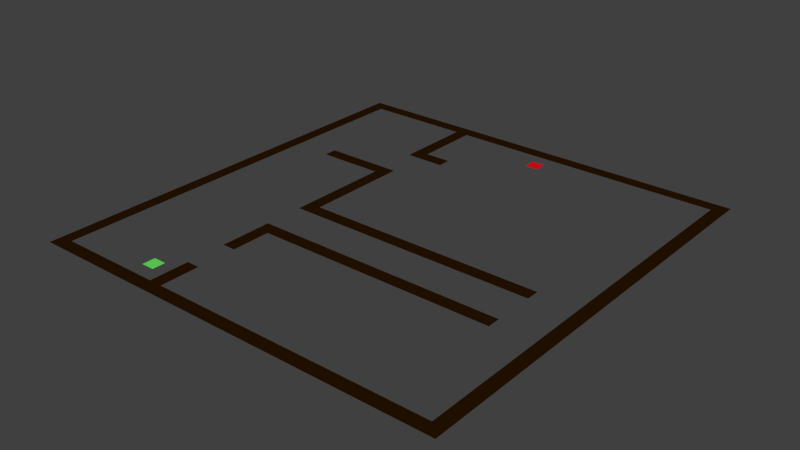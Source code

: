 # Source: map1.blend  (saved by Blender 2.71.0; exported with 4.5.12 LTS)
import bpy
from mathutils import Matrix  # noqa: F401  (used for matrix-valued properties, if any)

bpy.ops.wm.read_factory_settings(use_empty=True)
scene = bpy.context.scene
scene.name = 'Scene'

# ---- collections
col_collection_1 = bpy.data.collections.new('Collection 1'); scene.collection.children.link(col_collection_1)

# ---- materials (node trees are filled in below, after node groups)
mat_player2 = bpy.data.materials.new('player2')
mat_player2.alpha_threshold = 0.0
mat_player2.use_transparent_shadow = False
mat_player2.diffuse_color = (0.8, 0.004799, 0.01085, 1.0)
mat_player2.roughness = 0.5
mat_player2.line_color = (0.0, 0.0, 0.0, 1.0)
mat_player1 = bpy.data.materials.new('player1')
mat_player1.alpha_threshold = 0.0
mat_player1.use_transparent_shadow = False
mat_player1.diffuse_color = (0.1413, 0.7991, 0.1144, 1.0)
mat_player1.roughness = 0.5
mat_player1.line_color = (0.0, 0.0, 0.0, 1.0)
mat_wall = bpy.data.materials.new('wall')
mat_wall.alpha_threshold = 0.0
mat_wall.use_transparent_shadow = False
mat_wall.diffuse_color = (0.02038, 0.007308, 0.0, 1.0)
mat_wall.roughness = 0.5
mat_wall.line_color = (0.0, 0.0, 0.0, 1.0)

# ---- material node trees

# ---- world
world_world = bpy.data.worlds.new('World'); scene.world = world_world
world_world.color = (0.05088, 0.05088, 0.05088)
world_world.use_sun_shadow = False
world_world.sun_shadow_jitter_overblur = 0.0
world_world.cycles.sampling_method = 'MANUAL'
world_world.cycles.sample_map_resolution = 256

# ---- meshes
me_player2 = bpy.data.meshes.new('player2')
me_player2.from_pydata([(0.625, 0.625, 0.0), (0.625, -0.625, 0.0), (-0.625, 0.625, 0.0), (-0.625, -0.625, 0.0)], [], [(0, 1, 3, 2)])
me_player2.materials.append(mat_player2)
me_player2.use_remesh_preserve_volume = False
me_player2.use_remesh_preserve_attributes = False
me_player2.use_mirror_vertex_groups = False
me_player2.update()
me_player1 = bpy.data.meshes.new('player1')
me_player1.from_pydata([(0.625, -0.625, 0.0), (0.625, 0.625, 0.0), (-0.625, -0.625, 0.0), (-0.625, 0.625, 0.0)], [], [(0, 1, 3, 2)])
me_player1.materials.append(mat_player1)
me_player1.use_remesh_preserve_volume = False
me_player1.use_remesh_preserve_attributes = False
me_player1.use_mirror_vertex_groups = False
me_player1.update()
me_wall = bpy.data.meshes.new('wall')
me_wall.from_pydata([(-7.258, -7.559, 0.0), (-3.258, -7.559, 0.0), (-5.758, 3.441, 0.0), (-2.758, 3.441, 0.0), (-2.758, -8.059, 0.0), (-7.758, -8.059, 0.0), (-7.758, 8.441, 0.0), (8.242, 8.441, 0.0), (-1.758, 4.941, 0.0), (-3.258, 4.941, 0.0), (-3.258, 7.941, 0.0), (-7.258, 7.941, 0.0), (-2.758, 7.941, 0.0), (8.242, -8.059, 0.0), (7.742, 7.941, 0.0), (7.742, -7.559, 0.0), (-2.758, -8.059, 0.0), (-2.758, -7.559, 0.0), (-2.758, 5.441, 0.0), (-1.758, 5.441, 0.0), (-3.258, 2.941, 0.0), (-5.758, 2.941, 0.0), (6.242, -1.059, 0.0), (-3.258, -1.059, 0.0), (-3.258, -2.559, 0.0), (6.242, -2.559, 0.0), (6.242, -3.059, 0.0), (-2.758, -3.059, 0.0), (6.242, -0.5589, 0.0), (-2.758, -0.5589, 0.0), (-3.258, -4.559, 0.0), (-3.258, -6.059, 0.0), (-2.758, -4.559, 0.0), (-2.758, -6.059, 0.0)], [], [(0, 1, 31, 33, 4, 5, 6, 7, 13, 16, 17, 15, 14, 12, 18, 19, 8, 9, 10, 11), (27, 32, 30, 24, 25, 26), (2, 3, 29, 28, 22, 23, 20, 21)])
me_wall.materials.append(mat_wall)
me_wall.use_remesh_preserve_volume = False
me_wall.use_remesh_preserve_attributes = False
me_wall.use_mirror_vertex_groups = False
me_wall.update()

# ---- objects
ob_player2 = bpy.data.objects.new('player2', me_player2)
ob_player1 = bpy.data.objects.new('player1', me_player1)
ob_wall = bpy.data.objects.new('wall', me_wall)

# ---- transforms, parenting, visibility, modifiers, constraints
ob_player2.location = (4.25, 8.75, 0.0)
ob_player2.scale = (0.4, 0.4, 0.4)
ob_player2.lineart.crease_threshold = 0.0
ob_player1.location = (-0.75, -5.25, 0.0)
ob_player1.scale = (0.4, 0.4, 0.4)
ob_player1.lineart.crease_threshold = 0.0
ob_wall.location = (3.258, 1.559, 0.0)
ob_wall.lineart.crease_threshold = 0.0

# ---- collection membership
col_collection_1.objects.link(ob_player2)
col_collection_1.objects.link(ob_player1)
col_collection_1.objects.link(ob_wall)

# ---- scene / render settings (as saved in the file)
scene.frame_start = 1; scene.frame_end = 250; scene.frame_set(1)
scene.render.engine = 'BLENDER_EEVEE_NEXT'
scene.render.resolution_percentage = 50
scene.render.dither_intensity = 0.0
scene.cycles.use_denoising = False
scene.cycles.samples = 10
scene.cycles.sampling_pattern = 'TABULATED_SOBOL'
scene.cycles.light_sampling_threshold = 0.0
scene.cycles.use_adaptive_sampling = False
scene.cycles.use_light_tree = False
scene.cycles.blur_glossy = 0.0
scene.cycles.volume_bounces = 1
scene.cycles.pixel_filter_type = 'GAUSSIAN'
scene.cycles.sample_clamp_indirect = 0.0
scene.view_settings.view_transform = 'Standard'
bpy.context.view_layer.update()

# ---- added for rendering (the .blend has no active camera and no usable light): camera, sun
cam_auto = bpy.data.cameras.new('AutoCamera')
cam_auto.lens = 50.0
cam_auto.sensor_width = 36.0
cam_auto.clip_end = 1000.0
ob_auto_camera = bpy.data.objects.new('AutoCamera', cam_auto)
scene.collection.objects.link(ob_auto_camera)
ob_auto_camera.location = (24.7651, -23.7681, 17.0121)
ob_auto_camera.rotation_euler = (1.09748, -7.21219e-08, 0.694738)
scene.camera = ob_auto_camera
light_auto_sun = bpy.data.lights.new('AutoSun', 'SUN')
light_auto_sun.energy = 3.0
light_auto_sun.angle = 0.0523599
ob_auto_sun = bpy.data.objects.new('AutoSun', light_auto_sun)
scene.collection.objects.link(ob_auto_sun)
ob_auto_sun.rotation_euler = (0.872665, 0.174533, 0.523599)
bpy.context.view_layer.update()
